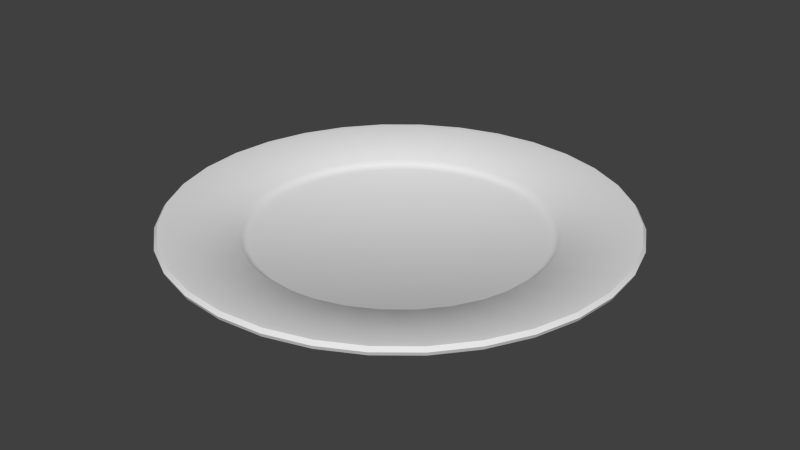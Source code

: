 # Source: plate.blend  (saved by Blender 2.71.0; exported with 4.5.12 LTS)
import bpy
from mathutils import Matrix  # noqa: F401  (used for matrix-valued properties, if any)

bpy.ops.wm.read_factory_settings(use_empty=True)
scene = bpy.context.scene
scene.name = 'Scene'

# ---- collections
col_collection_1 = bpy.data.collections.new('Collection 1'); scene.collection.children.link(col_collection_1)

# ---- materials (node trees are filled in below, after node groups)
mat_pocelain = bpy.data.materials.new('pocelain')
mat_pocelain.alpha_threshold = 0.0
mat_pocelain.use_transparent_shadow = False
mat_pocelain.roughness = 0.5
mat_pocelain.line_color = (0.0, 0.0, 0.0, 1.0)

# ---- material node trees

# ---- world
world_world = bpy.data.worlds.new('World'); scene.world = world_world
world_world.color = (0.05088, 0.05088, 0.05088)
world_world.use_sun_shadow = False
world_world.sun_shadow_jitter_overblur = 0.0
world_world.cycles.sampling_method = 'MANUAL'
world_world.cycles.sample_map_resolution = 256

# ---- meshes
me_cylinder = bpy.data.meshes.new('Cylinder')
me_cylinder.from_pydata([(8.285e-08, 0.2505, 0.01111), (-0.04887, 0.2457, 0.01111), (-0.09585, 0.2314, 0.01111), (-0.1392, 0.2083, 0.01111), (-0.1771, 0.1771, 0.01111), (-0.2083, 0.1392, 0.01111), (-0.2314, 0.09586, 0.01111), (-0.2457, 0.04887, 0.01111), (-0.2505, 4.798e-07, 0.01111), (-0.2457, -0.04887, 0.01111), (-0.2314, -0.09585, 0.01111), (-0.2083, -0.1392, 0.01111), (-0.1771, -0.1771, 0.01111), (-0.1392, -0.2083, 0.01111), (-0.09585, -0.2314, 0.01111), (-0.04887, -0.2457, 0.01111), (1.233e-09, -0.2505, 0.01111), (0.04887, -0.2457, 0.01111), (0.09585, -0.2314, 0.01111), (0.1392, -0.2083, 0.01111), (0.1771, -0.1771, 0.01111), (0.2083, -0.1392, 0.01111), (0.2314, -0.09585, 0.01111), (0.2457, -0.04887, 0.01111), (0.2505, 2.569e-07, 0.01111), (0.2457, 0.04887, 0.01111), (0.2314, 0.09586, 0.01111), (0.2083, 0.1392, 0.01111), (0.1771, 0.1771, 0.01111), (0.1392, 0.2083, 0.01111), (0.09586, 0.2314, 0.01111), (0.04887, 0.2457, 0.01111), (-0.04839, 0.2433, 0.01952), (-0.09492, 0.2292, 0.01952), (-0.1378, 0.2062, 0.01952), (-0.1754, 0.1754, 0.01952), (-0.2062, 0.1378, 0.01952), (-0.2292, 0.09493, 0.01952), (-0.2433, 0.04839, 0.01952), (-0.2481, 4.783e-07, 0.01952), (-0.2433, -0.04839, 0.01952), (-0.2292, -0.09492, 0.01952), (-0.2062, -0.1378, 0.01952), (-0.1754, -0.1754, 0.01952), (-0.1378, -0.2062, 0.01952), (-0.09493, -0.2292, 0.01952), (-0.04839, -0.2433, 0.01952), (2.268e-09, -0.2481, 0.01952), (0.04839, -0.2433, 0.01952), (0.09493, -0.2292, 0.01952), (0.1378, -0.2062, 0.01952), (0.1754, -0.1754, 0.01952), (0.2062, -0.1378, 0.01952), (0.2292, -0.09492, 0.01952), (0.2433, -0.04839, 0.01952), (0.2481, 2.575e-07, 0.01952), (0.2433, 0.04839, 0.01952), (0.2292, 0.09493, 0.01952), (0.2062, 0.1378, 0.01952), (0.1754, 0.1754, 0.01952), (0.1378, 0.2062, 0.01952), (0.09493, 0.2292, 0.01952), (0.04839, 0.2433, 0.01952), (8.309e-08, 0.2481, 0.01952), (6.696e-08, 0.3657, 0.03834), (0.07134, 0.3586, 0.03834), (0.1399, 0.3378, 0.03834), (0.2031, 0.304, 0.03834), (0.2586, 0.2586, 0.03834), (0.304, 0.2031, 0.03834), (0.3378, 0.1399, 0.03834), (0.3586, 0.07134, 0.03834), (0.3657, 2.287e-07, 0.03834), (0.3586, -0.07134, 0.03834), (0.3378, -0.1399, 0.03834), (0.304, -0.2031, 0.03834), (0.2586, -0.2586, 0.03834), (0.2031, -0.304, 0.03834), (0.1399, -0.3378, 0.03834), (0.07134, -0.3586, 0.03834), (-5.219e-08, -0.3657, 0.03834), (-0.07134, -0.3586, 0.03834), (-0.1399, -0.3378, 0.03834), (-0.2031, -0.304, 0.03834), (-0.2586, -0.2586, 0.03834), (-0.304, -0.2031, 0.03834), (-0.3378, -0.1399, 0.03834), (-0.3586, -0.07134, 0.03834), (-0.3657, 5.541e-07, 0.03834), (-0.3586, 0.07134, 0.03834), (-0.3378, 0.1399, 0.03834), (-0.304, 0.2031, 0.03834), (-0.2586, 0.2586, 0.03834), (-0.2031, 0.304, 0.03834), (-0.1399, 0.3378, 0.03834), (-0.07134, 0.3586, 0.03834), (0.07172, 0.3606, 0.0259), (0.1407, 0.3396, 0.0259), (0.2042, 0.3057, 0.0259), (0.2599, 0.2599, 0.0259), (0.3057, 0.2042, 0.0259), (0.3396, 0.1407, 0.0259), (0.3606, 0.07172, 0.0259), (0.3676, 2.283e-07, 0.0259), (0.3606, -0.07172, 0.0259), (0.3396, -0.1407, 0.0259), (0.3057, -0.2042, 0.0259), (0.2599, -0.2599, 0.0259), (0.2042, -0.3057, 0.0259), (0.1407, -0.3396, 0.0259), (0.07172, -0.3606, 0.0259), (-5.294e-08, -0.3676, 0.0259), (-0.07172, -0.3606, 0.0259), (-0.1407, -0.3396, 0.0259), (-0.2042, -0.3057, 0.0259), (-0.2599, -0.2599, 0.0259), (-0.3057, -0.2042, 0.0259), (-0.3396, -0.1407, 0.0259), (-0.3606, -0.07172, 0.0259), (-0.3676, 5.555e-07, 0.0259), (-0.3606, 0.07172, 0.0259), (-0.3396, 0.1407, 0.0259), (-0.3057, 0.2042, 0.0259), (-0.2599, 0.2599, 0.0259), (-0.2042, 0.3057, 0.0259), (-0.1407, 0.3396, 0.0259), (-0.07172, 0.3606, 0.0259), (6.685e-08, 0.3676, 0.0259), (8.285e-08, 0.2505, 0.01111), (-0.04887, 0.2457, 0.01111), (-0.09585, 0.2314, 0.01111), (-0.1392, 0.2083, 0.01111), (-0.1771, 0.1771, 0.01111), (-0.2083, 0.1392, 0.01111), (-0.2314, 0.09586, 0.01111), (-0.2457, 0.04887, 0.01111), (-0.2505, 4.798e-07, 0.01111), (-0.2457, -0.04887, 0.01111), (-0.2314, -0.09585, 0.01111), (-0.2083, -0.1392, 0.01111), (-0.1771, -0.1771, 0.01111), (-0.1392, -0.2083, 0.01111), (-0.09585, -0.2314, 0.01111), (-0.04887, -0.2457, 0.01111), (1.233e-09, -0.2505, 0.01111), (0.04887, -0.2457, 0.01111), (0.09585, -0.2314, 0.01111), (0.1392, -0.2083, 0.01111), (0.1771, -0.1771, 0.01111), (0.2083, -0.1392, 0.01111), (0.2314, -0.09585, 0.01111), (0.2457, -0.04887, 0.01111), (0.2505, 2.569e-07, 0.01111), (0.2457, 0.04887, 0.01111), (0.2314, 0.09586, 0.01111), (0.2083, 0.1392, 0.01111), (0.1771, 0.1771, 0.01111), (0.1392, 0.2083, 0.01111), (0.09586, 0.2314, 0.01111), (0.04887, 0.2457, 0.01111), (-0.04556, 0.229, 0.008898), (-0.08936, 0.2157, 0.008898), (-0.1297, 0.1942, 0.008898), (-0.1651, 0.1651, 0.008898), (-0.1942, 0.1297, 0.008898), (-0.2157, 0.08937, 0.008898), (-0.229, 0.04556, 0.008898), (-0.2335, 4.69e-07, 0.008898), (-0.229, -0.04556, 0.008898), (-0.2157, -0.08936, 0.008898), (-0.1942, -0.1297, 0.008898), (-0.1651, -0.1651, 0.008898), (-0.1297, -0.1942, 0.008898), (-0.08936, -0.2157, 0.008898), (-0.04556, -0.229, 0.008898), (8.186e-09, -0.2335, 0.008898), (0.04556, -0.229, 0.008898), (0.08936, -0.2157, 0.008898), (0.1297, -0.1942, 0.008898), (0.1651, -0.1651, 0.008898), (0.1942, -0.1297, 0.008898), (0.2157, -0.08936, 0.008898), (0.229, -0.04556, 0.008898), (0.2335, 2.612e-07, 0.008898), (0.229, 0.04556, 0.008898), (0.2157, 0.08936, 0.008898), (0.1942, 0.1297, 0.008898), (0.1651, 0.1651, 0.008898), (0.1297, 0.1942, 0.008898), (0.08936, 0.2157, 0.008898), (0.04556, 0.229, 0.008898), (8.428e-08, 0.2335, 0.008898), (8.428e-08, 0.2335, 0.001053), (-0.04555, 0.229, 0.001053), (-0.08936, 0.2157, 0.001053), (-0.1297, 0.1941, 0.001053), (-0.1651, 0.1651, 0.001053), (-0.1941, 0.1297, 0.001053), (-0.2157, 0.08936, 0.001053), (-0.229, 0.04555, 0.001053), (-0.2335, 4.69e-07, 0.001053), (-0.229, -0.04555, 0.001053), (-0.2157, -0.08936, 0.001053), (-0.1941, -0.1297, 0.001053), (-0.1651, -0.1651, 0.001053), (-0.1297, -0.1941, 0.001053), (-0.08936, -0.2157, 0.001053), (-0.04555, -0.229, 0.001053), (8.196e-09, -0.2335, 0.001053), (0.04555, -0.229, 0.001053), (0.08936, -0.2157, 0.001053), (0.1297, -0.1941, 0.001053), (0.1651, -0.1651, 0.001053), (0.1941, -0.1297, 0.001053), (0.2157, -0.08936, 0.001053), (0.229, -0.04555, 0.001053), (0.2335, 2.612e-07, 0.001053), (0.229, 0.04555, 0.001053), (0.2157, 0.08936, 0.001053), (0.1941, 0.1297, 0.001053), (0.1651, 0.1651, 0.001053), (0.1297, 0.1941, 0.001053), (0.08936, 0.2157, 0.001053), (0.04555, 0.229, 0.001053), (8.512e-08, 0.2249, 0.003427), (-0.04388, 0.2206, 0.003427), (-0.08608, 0.2078, 0.003427), (-0.125, 0.187, 0.003427), (-0.1591, 0.1591, 0.003427), (-0.187, 0.125, 0.003427), (-0.2078, 0.08608, 0.003427), (-0.2206, 0.04388, 0.003427), (-0.2249, 4.635e-07, 0.003427), (-0.2206, -0.04388, 0.003427), (-0.2078, -0.08608, 0.003427), (-0.187, -0.125, 0.003427), (-0.1591, -0.1591, 0.003427), (-0.125, -0.187, 0.003427), (-0.08608, -0.2078, 0.003427), (-0.04388, -0.2206, 0.003427), (1.183e-08, -0.2249, 0.003427), (0.04388, -0.2206, 0.003427), (0.08608, -0.2078, 0.003427), (0.125, -0.187, 0.003427), (0.1591, -0.1591, 0.003427), (0.187, -0.125, 0.003427), (0.2078, -0.08608, 0.003427), (0.2206, -0.04388, 0.003427), (0.2249, 2.633e-07, 0.003427), (0.2206, 0.04388, 0.003427), (0.2078, 0.08608, 0.003427), (0.187, 0.125, 0.003427), (0.1591, 0.1591, 0.003427), (0.125, 0.187, 0.003427), (0.08608, 0.2078, 0.003427), (0.04388, 0.2206, 0.003427), (0.3468, 0.06899, 0.0384), (0.1353, -0.3267, 0.0384), (-0.3104, 5.185e-07, 0.0185), (-0.294, -0.1965, 0.0384), (-0.06055, 0.3044, 0.0185), (-2.645e-08, -0.3104, 0.0185), (7.468e-08, 0.3104, 0.0185), (0.06055, 0.3044, 0.0185), (-0.25, 0.25, 0.0384), (-0.3044, -0.06055, 0.0185), (0.3104, 2.423e-07, 0.0185), (-0.25, -0.25, 0.0384), (-0.1724, 0.2581, 0.0185), (-0.1188, 0.2867, 0.0185), (0.1188, -0.2867, 0.0185), (0.294, 0.1965, 0.0384), (0.25, 0.25, 0.0384), (-0.294, 0.1965, 0.0384), (0.25, -0.25, 0.0384), (0.294, -0.1965, 0.0384), (-0.2581, -0.1724, 0.0185), (0.2867, 0.1188, 0.0185), (0.3044, 0.06055, 0.0185), (-0.07236, 0.2385, 0.01111), (-0.1175, 0.2198, 0.01111), (-0.1581, 0.1927, 0.01111), (-0.1927, 0.1581, 0.01111), (-0.2385, 0.07236, 0.01111), (-0.2481, 0.02443, 0.01111), (-0.2481, -0.02443, 0.01111), (-0.2198, -0.1175, 0.01111), (-0.1927, -0.1581, 0.01111), (-0.1581, -0.1927, 0.01111), (-0.07236, -0.2385, 0.01111), (-0.02443, -0.2481, 0.01111), (0.02443, -0.2481, 0.01111), (0.1175, -0.2198, 0.01111), (0.1581, -0.1927, 0.01111), (0.1927, -0.1581, 0.01111), (0.2385, -0.07236, 0.01111), (0.2481, -0.02443, 0.01111), (0.2481, 0.02443, 0.01111), (0.2198, 0.1175, 0.01111), (0.1927, 0.1581, 0.01111), (0.1581, 0.1927, 0.01111), (0.07236, 0.2385, 0.01111), (0.02443, 0.2481, 0.01111), (0.1175, 0.2198, 0.01111), (0.2385, 0.07236, 0.01111), (0.2198, -0.1175, 0.01111), (0.07236, -0.2385, 0.01111), (-0.1175, -0.2198, 0.01111), (-0.2385, -0.07236, 0.01111), (-0.2198, 0.1175, 0.01111), (-0.02443, 0.2481, 0.01111), (0.02443, 0.2481, 0.01111), (0.07236, 0.2385, 0.01111), (0.1581, 0.1927, 0.01111), (0.1927, 0.1581, 0.01111), (0.2198, 0.1175, 0.01111), (0.2481, 0.02443, 0.01111), (0.2481, -0.02443, 0.01111), (0.2385, -0.07236, 0.01111), (0.1927, -0.1581, 0.01111), (0.1581, -0.1927, 0.01111), (0.1175, -0.2198, 0.01111), (0.02443, -0.2481, 0.01111), (-0.02443, -0.2481, 0.01111), (-0.07236, -0.2385, 0.01111), (-0.1581, -0.1927, 0.01111), (-0.1927, -0.1581, 0.01111), (-0.07166, 0.2362, 0.01952), (-0.1164, 0.2177, 0.01952), (-0.1566, 0.1908, 0.01952), (-0.1908, 0.1566, 0.01952), (-0.2362, 0.07166, 0.01952), (-0.2457, 0.0242, 0.01952), (-0.2457, -0.0242, 0.01952), (-0.2177, -0.1164, 0.01952), (-0.1908, -0.1566, 0.01952), (-0.1566, -0.1908, 0.01952), (-0.07166, -0.2362, 0.01952), (-0.0242, -0.2457, 0.01952), (0.0242, -0.2457, 0.01952), (0.1164, -0.2177, 0.01952), (0.1566, -0.1908, 0.01952), (0.1908, -0.1566, 0.01952), (0.2362, -0.07166, 0.01952), (0.2457, -0.0242, 0.01952), (0.2457, 0.0242, 0.01952), (0.2177, 0.1164, 0.01952), (0.1908, 0.1566, 0.01952), (0.1566, 0.1908, 0.01952), (0.07166, 0.2362, 0.01952), (0.1188, 0.2867, 0.0185), (0.3044, -0.06055, 0.0185), (-0.1965, 0.294, 0.0384), (0.3267, 0.1353, 0.0384), (0.1965, -0.294, 0.0384), (-0.1965, -0.294, 0.0384), (0.06055, -0.3044, 0.0185), (-0.3267, 0.1353, 0.0384), (-0.2867, -0.1188, 0.0185), (-0.02443, 0.2481, 0.01111), (-0.2198, 0.1175, 0.01111), (-0.2385, -0.07236, 0.01111), (-0.1175, -0.2198, 0.01111), (0.07236, -0.2385, 0.01111), (0.2198, -0.1175, 0.01111), (0.2385, 0.07236, 0.01111), (0.1175, 0.2198, 0.01111), (-0.2198, -0.1175, 0.01111), (-0.2481, -0.02443, 0.01111), (-0.2481, 0.02443, 0.01111), (-0.2385, 0.07236, 0.01111), (-0.1927, 0.1581, 0.01111), (-0.1581, 0.1927, 0.01111), (-0.1175, 0.2198, 0.01111), (-0.07236, 0.2385, 0.01111), (-0.0242, 0.2457, 0.01952), (-0.2177, 0.1164, 0.01952), (-0.2362, -0.07166, 0.01952), (-0.1164, -0.2177, 0.01952), (0.07166, -0.2362, 0.01952), (0.2177, -0.1164, 0.01952), (0.2362, 0.07166, 0.01952), (0.1164, 0.2177, 0.01952), (0.0242, 0.2457, 0.01952), (0.03567, 0.3621, 0.03834), (0.1056, 0.3482, 0.03834), (0.1715, 0.3209, 0.03834), (0.2309, 0.2813, 0.03834), (0.2813, 0.2309, 0.03834), (0.3209, 0.1715, 0.03834), (0.3482, 0.1056, 0.03834), (0.3621, 0.03567, 0.03834), (0.3621, -0.03567, 0.03834), (0.3482, -0.1056, 0.03834), (0.3209, -0.1715, 0.03834), (0.2813, -0.2309, 0.03834), (0.2309, -0.2813, 0.03834), (0.1715, -0.3209, 0.03834), (0.1056, -0.3482, 0.03834), (0.03567, -0.3621, 0.03834), (-0.03567, -0.3621, 0.03834), (-0.1056, -0.3482, 0.03834), (-0.1715, -0.3209, 0.03834), (-0.2309, -0.2813, 0.03834), (-0.2813, -0.2309, 0.03834), (-0.3209, -0.1715, 0.03834), (-0.3482, -0.1056, 0.03834), (-0.3621, -0.03567, 0.03834), (-0.3621, 0.03567, 0.03834), (-0.3482, 0.1056, 0.03834), (-0.3209, 0.1715, 0.03834), (-0.2813, 0.2309, 0.03834), (-0.2309, 0.2813, 0.03834), (-0.1715, 0.3209, 0.03834), (-0.03567, 0.3621, 0.03834), (-0.1056, 0.3482, 0.03834), (0.07224, 0.3632, 0.03212), (0.1417, 0.3421, 0.03212), (0.2057, 0.3079, 0.03212), (0.2618, 0.2618, 0.03212), (0.3079, 0.2057, 0.03212), (0.3421, 0.1417, 0.03212), (0.3632, 0.07224, 0.03212), (0.3703, 2.276e-07, 0.03212), (0.3632, -0.07223, 0.03212), (0.3421, -0.1417, 0.03212), (0.3079, -0.2057, 0.03212), (0.2618, -0.2618, 0.03212), (0.2057, -0.3079, 0.03212), (0.1417, -0.3421, 0.03212), (0.07224, -0.3632, 0.03212), (-5.413e-08, -0.3703, 0.03212), (-0.07224, -0.3632, 0.03212), (-0.1417, -0.3421, 0.03212), (-0.2057, -0.3079, 0.03212), (-0.2618, -0.2618, 0.03212), (-0.3079, -0.2057, 0.03212), (-0.3421, -0.1417, 0.03212), (-0.3632, -0.07223, 0.03212), (-0.3703, 5.572e-07, 0.03212), (-0.3632, 0.07224, 0.03212), (-0.3421, 0.1417, 0.03212), (-0.3079, 0.2057, 0.03212), (-0.2618, 0.2618, 0.03212), (-0.2057, 0.3079, 0.03212), (-0.1417, 0.3421, 0.03212), (-0.07223, 0.3632, 0.03212), (6.651e-08, 0.3703, 0.03212), (0.03586, 0.3641, 0.0259), (0.1062, 0.3501, 0.0259), (0.1725, 0.3226, 0.0259), (0.2321, 0.2828, 0.0259), (0.2828, 0.2321, 0.0259), (0.3226, 0.1725, 0.0259), (0.3501, 0.1062, 0.0259), (0.3641, 0.03586, 0.0259), (0.3641, -0.03586, 0.0259), (0.3501, -0.1062, 0.0259), (0.3226, -0.1725, 0.0259), (0.2828, -0.2321, 0.0259), (0.2321, -0.2828, 0.0259), (0.1725, -0.3226, 0.0259), (0.1062, -0.3501, 0.0259), (0.03586, -0.3641, 0.0259), (-0.03586, -0.3641, 0.0259), (-0.1062, -0.3501, 0.0259), (-0.1725, -0.3226, 0.0259), (-0.2321, -0.2828, 0.0259), (-0.2828, -0.2321, 0.0259), (-0.3226, -0.1725, 0.0259), (-0.3501, -0.1062, 0.0259), (-0.3641, -0.03586, 0.0259), (-0.3641, 0.03586, 0.0259), (-0.3501, 0.1062, 0.0259), (-0.3226, 0.1725, 0.0259), (-0.2828, 0.2321, 0.0259), (-0.2321, 0.2828, 0.0259), (-0.1725, 0.3226, 0.0259), (-0.03586, 0.3641, 0.0259), (-0.1062, 0.3501, 0.0259), (-0.06055, -0.3044, 0.0185), (-0.3267, -0.1353, 0.0384), (0.2867, -0.1188, 0.0185), (-0.3044, 0.06055, 0.0185), (0.06899, -0.3468, 0.0384), (0.1724, 0.2581, 0.0185), (-0.1353, 0.3267, 0.0384), (0.3536, 2.317e-07, 0.0384), (-0.1188, -0.2867, 0.0185), (-0.3468, -0.06899, 0.0384), (6.879e-08, 0.3536, 0.0384), (0.06899, 0.3468, 0.0384), (0.2581, -0.1724, 0.0185), (-0.2867, 0.1188, 0.0185), (-4.644e-08, -0.3536, 0.0384), (-0.06899, 0.3468, 0.0384), (0.2195, 0.2195, 0.0185), (0.3468, -0.06899, 0.0384), (-0.1724, -0.2581, 0.0185), (-0.3536, 5.464e-07, 0.0384), (0.1353, 0.3267, 0.0384), (0.2195, -0.2195, 0.0185), (-0.2581, 0.1724, 0.0185), (-0.06899, -0.3468, 0.0384), (0.2581, 0.1724, 0.0185), (-0.2195, -0.2195, 0.0185), (0.3267, -0.1353, 0.0384), (-0.3468, 0.06899, 0.0384), (0.1724, -0.2581, 0.0185), (0.1965, 0.294, 0.0384), (-0.2195, 0.2195, 0.0185), (-0.1353, -0.3267, 0.0384), (-0.2083, 0.1392, 0.01111), (-0.2314, 0.09586, 0.01111), (-0.2457, 0.04887, 0.01111), (0.1771, -0.1771, 0.01111), (0.2083, -0.1392, 0.01111), (-0.1392, 0.2083, 0.01111), (-0.1771, 0.1771, 0.01111), (0.09585, -0.2314, 0.01111), (0.1392, -0.2083, 0.01111), (0.09586, 0.2314, 0.01111), (0.04887, 0.2457, 0.01111), (-0.04887, 0.2457, 0.01111), (-0.09585, 0.2314, 0.01111), (-0.04887, -0.2457, 0.01111), (1.233e-09, -0.2505, 0.01111), (0.2457, 0.04887, 0.01111), (0.2314, 0.09586, 0.01111), (0.2083, 0.1392, 0.01111), (0.1771, 0.1771, 0.01111), (-0.1771, -0.1771, 0.01111), (-0.1392, -0.2083, 0.01111), (0.04887, -0.2457, 0.01111), (0.2505, 2.569e-07, 0.01111), (-0.2314, -0.09585, 0.01111), (-0.2083, -0.1392, 0.01111), (-0.2457, -0.04887, 0.01111), (0.2314, -0.09585, 0.01111), (0.2457, -0.04887, 0.01111), (-0.2505, 4.798e-07, 0.01111), (8.285e-08, 0.2505, 0.01111), (0.1392, 0.2083, 0.01111), (-0.09585, -0.2314, 0.01111), (0.1095, 0.2049, 0.001053), (0.2224, 0.06746, 0.001053), (0.2049, -0.1095, 0.001053), (0.06745, -0.2224, 0.001053), (-0.1095, -0.2049, 0.001053), (-0.2224, -0.06745, 0.001053), (-0.2049, 0.1095, 0.001053), (-0.02278, 0.2313, 0.001053), (0.02278, 0.2313, 0.001053), (0.06745, 0.2224, 0.001053), (0.1474, 0.1796, 0.001053), (0.1796, 0.1474, 0.001053), (0.2049, 0.1095, 0.001053), (0.2313, 0.02278, 0.001053), (0.2313, -0.02278, 0.001053), (0.2224, -0.06745, 0.001053), (0.1796, -0.1474, 0.001053), (0.1474, -0.1796, 0.001053), (0.1095, -0.2049, 0.001053), (0.02278, -0.2313, 0.001053), (-0.02278, -0.2313, 0.001053), (-0.06745, -0.2224, 0.001053), (-0.1474, -0.1796, 0.001053), (-0.1796, -0.1474, 0.001053), (-0.06746, 0.2224, 0.008898), (-0.1096, 0.205, 0.008898), (-0.1474, 0.1796, 0.008898), (-0.1796, 0.1474, 0.008898), (-0.2224, 0.06746, 0.008898), (-0.2313, 0.02278, 0.008898), (-0.2313, -0.02278, 0.008898), (-0.205, -0.1096, 0.008898), (-0.1796, -0.1474, 0.008898), (-0.1474, -0.1796, 0.008898), (-0.06746, -0.2224, 0.008898), (-0.02278, -0.2313, 0.008898), (0.02278, -0.2313, 0.008898), (0.1096, -0.205, 0.008898), (0.1474, -0.1796, 0.008898), (0.1796, -0.1474, 0.008898), (0.2224, -0.06746, 0.008898), (0.2313, -0.02278, 0.008898), (0.2313, 0.02278, 0.008898), (0.205, 0.1096, 0.008898), (0.1796, 0.1474, 0.008898), (0.1474, 0.1796, 0.008898), (0.06746, 0.2224, 0.008898), (-0.2049, -0.1095, 0.001053), (-0.2313, -0.02278, 0.001053), (-0.2313, 0.02278, 0.001053), (-0.2224, 0.06746, 0.001053), (-0.1796, 0.1474, 0.001053), (-0.1474, 0.1796, 0.001053), (-0.1095, 0.2049, 0.001053), (-0.06745, 0.2224, 0.001053), (-0.02278, 0.2313, 0.008898), (-0.205, 0.1096, 0.008898), (-0.2224, -0.06746, 0.008898), (-0.1096, -0.205, 0.008898), (0.06746, -0.2224, 0.008898), (0.205, -0.1096, 0.008898), (0.2224, 0.06746, 0.008898), (0.1096, 0.205, 0.008898), (0.02278, 0.2313, 0.008898), (-0.04721, 0.2373, 0.006081), (-0.09261, 0.2236, 0.006081), (-0.04735, -0.238, 0.01421), (-0.09287, -0.2242, 0.01421), (0.2236, 0.09261, 0.006081), (0.2012, 0.1344, 0.006081), (-0.2018, 0.1348, 0.01421), (-0.1716, 0.1716, 0.01421), (-0.2236, -0.09261, 0.006081), (-0.2012, -0.1344, 0.006081), (0.09287, 0.2242, 0.01421), (0.1348, 0.2018, 0.01421), (-0.2373, -0.04721, 0.006081), (0.238, 0.04735, 0.01421), (0.2427, 2.589e-07, 0.01421), (-0.04721, -0.2373, 0.006081), (4.714e-09, -0.242, 0.006081), (-0.04734, 0.238, 0.01421), (8.35e-08, 0.2427, 0.01421), (4.42e-09, -0.2427, 0.01421), (0.242, 2.59e-07, 0.006081), (0.2373, 0.04721, 0.006081), (-0.238, 0.04735, 0.01421), (-0.2242, 0.09287, 0.01421), (-0.242, 4.744e-07, 0.006081), (0.04735, 0.238, 0.01421), (0.2018, 0.1348, 0.01421), (0.2242, 0.09287, 0.01421), (-0.2012, 0.1344, 0.006081), (-0.2236, 0.09261, 0.006081), (-0.09261, -0.2236, 0.006081), (0.04735, -0.238, 0.01421), (0.2373, -0.04721, 0.006081), (-0.2427, 4.749e-07, 0.01421), (-0.2373, 0.04721, 0.006081), (8.356e-08, 0.242, 0.006081), (0.1716, 0.1716, 0.01421), (-0.1711, -0.1711, 0.006081), (-0.1344, -0.2012, 0.006081), (-0.2242, -0.09287, 0.01421), (-0.238, -0.04734, 0.01421), (0.1344, 0.2012, 0.006081), (0.09261, 0.2236, 0.006081), (0.1348, -0.2018, 0.01421), (0.09287, -0.2242, 0.01421), (0.2236, -0.09261, 0.006081), (0.04721, 0.2373, 0.006081), (-0.1348, -0.2018, 0.01421), (0.1716, -0.1716, 0.01421), (0.1711, -0.1711, 0.006081), (0.2012, -0.1344, 0.006081), (-0.2018, -0.1348, 0.01421), (-0.1711, 0.1711, 0.006081), (-0.09287, 0.2242, 0.01421), (0.2018, -0.1348, 0.01421), (0.1344, -0.2012, 0.006081), (-0.1344, 0.2012, 0.006081), (-0.1716, -0.1716, 0.01421), (0.1711, 0.1711, 0.006081), (-0.1348, 0.2018, 0.01421), (0.2242, -0.09287, 0.01421), (0.04721, -0.2373, 0.006081), (0.09261, -0.2236, 0.006081), (0.238, -0.04734, 0.01421), (-0.2216, 0.27, 0.02376), (0.1647, -0.3081, 0.02376), (-0.27, -0.2216, 0.02376), (0.3081, 0.1647, 0.02376), (-0.27, 0.2216, 0.02376), (0.2216, -0.27, 0.02376), (-0.2216, -0.27, 0.02376), (0.27, 0.2216, 0.02376), (-0.3081, 0.1647, 0.02376), (0.27, -0.2216, 0.02376), (-0.1647, -0.3081, 0.02376), (0.2216, 0.27, 0.02376), (-0.3343, 0.1014, 0.02376), (0.3081, -0.1647, 0.02376), (-0.3081, -0.1647, 0.02376), (0.1014, -0.3343, 0.02376), (-0.3343, -0.1014, 0.02376), (-0.03424, 0.3476, 0.02376), (0.3476, -0.03424, 0.02376), (0.1014, 0.3343, 0.02376), (-0.03424, -0.3476, 0.02376), (-0.3476, 0.03424, 0.02376), (-0.1014, -0.3343, 0.02376), (0.3343, 0.1014, 0.02376), (-0.1647, 0.3081, 0.02376), (0.3476, 0.03424, 0.02376), (0.03424, 0.3476, 0.02376), (0.03424, -0.3476, 0.02376), (-0.3476, -0.03424, 0.02376), (-0.1014, 0.3343, 0.02376), (0.3343, -0.1014, 0.02376), (0.1647, 0.3081, 0.02376), (0.1055, 0.1974, 0.003427), (0.2142, 0.06498, 0.003427), (0.1974, -0.1055, 0.003427), (0.06498, -0.2142, 0.003427), (-0.1055, -0.1974, 0.003427), (-0.2142, -0.06498, 0.003427), (-0.1974, 0.1055, 0.003427), (-0.02194, 0.2228, 0.003427), (0.02194, 0.2228, 0.003427), (0.06498, 0.2142, 0.003427), (0.142, 0.173, 0.003427), (0.173, 0.142, 0.003427), (0.1974, 0.1055, 0.003427), (0.2228, 0.02194, 0.003427), (0.2228, -0.02194, 0.003427), (0.2142, -0.06498, 0.003427), (0.173, -0.142, 0.003427), (0.142, -0.173, 0.003427), (0.1055, -0.1974, 0.003427), (0.02194, -0.2228, 0.003427), (-0.02194, -0.2228, 0.003427), (-0.06498, -0.2142, 0.003427), (-0.142, -0.173, 0.003427), (-0.173, -0.142, 0.003427), (-0.1974, -0.1055, 0.003427), (-0.2228, -0.02194, 0.003427), (-0.2228, 0.02194, 0.003427), (-0.2142, 0.06498, 0.003427), (-0.173, 0.142, 0.003427), (-0.142, 0.173, 0.003427), (-0.1055, 0.1974, 0.003427), (-0.06498, 0.2142, 0.003427), (-0.2118, -0.08772, 0.00224), (-0.1906, -0.1273, 0.00224), (0.04472, -0.2248, 0.00224), (0.08772, -0.2118, 0.00224), (0.2248, -0.04472, 0.00224), (0.2292, 2.622e-07, 0.00224), (-0.1621, -0.1621, 0.00224), (0.2248, 0.04472, 0.00224), (0.2118, 0.08772, 0.00224), (0.1906, 0.1273, 0.00224), (-0.04472, 0.2248, 0.00224), (-0.08772, 0.2118, 0.00224), (-0.08772, -0.2118, 0.00224), (-0.04472, -0.2248, 0.00224), (0.1621, 0.1621, 0.00224), (0.1273, 0.1906, 0.00224), (-0.1273, 0.1906, 0.00224), (-0.1621, 0.1621, 0.00224), (1.001e-08, -0.2292, 0.00224), (0.04472, 0.2248, 0.00224), (8.47e-08, 0.2292, 0.00224), (-0.2118, 0.08772, 0.00224), (-0.2248, 0.04472, 0.00224), (0.1273, -0.1906, 0.00224), (0.1621, -0.1621, 0.00224), (-0.1906, 0.1273, 0.00224), (-0.2292, 4.663e-07, 0.00224), (-0.2248, -0.04472, 0.00224), (-0.1273, -0.1906, 0.00224), (0.2118, -0.08772, 0.00224), (0.1906, -0.1273, 0.00224), (0.08772, 0.2118, 0.00224), (0.1456, 0.2724, 0.0185), (0.2956, -0.08966, 0.0185), (-0.08966, 0.2956, 0.0185), (0.3368, 0.1022, 0.0384), (-0.2232, 0.272, 0.0384), (-0.3074, -0.03027, 0.0185), (-0.272, -0.2232, 0.0384), (0.03027, -0.3074, 0.0185), (0.03027, 0.3074, 0.0185), (0.2233, -0.272, 0.0384), (0.3074, 0.03027, 0.0185), (-0.1456, 0.2724, 0.0185), (0.272, 0.2233, 0.0384), (0.272, -0.2232, 0.0384), (0.2956, 0.08966, 0.0185), (-0.2481, -0.02443, 0.01111), (0.2481, -0.02443, 0.01111), (-0.1175, -0.2198, 0.01111), (-0.1927, -0.1581, 0.01111), (0.2198, 0.1175, 0.01111), (0.2198, -0.1175, 0.01111), (-0.07236, -0.2385, 0.01111), (0.1581, 0.1927, 0.01111), (0.1175, 0.2198, 0.01111), (0.02443, -0.2481, 0.01111), (-0.1175, 0.2198, 0.01111), (0.02443, 0.2481, 0.01111), (0.1581, -0.1927, 0.01111), (-0.1927, 0.1581, 0.01111), (-0.02443, 0.2481, 0.01111), (-0.1659, 0.3104, 0.0384), (0.1022, -0.3368, 0.0384), (-0.2481, 0.02443, 0.01111), (-0.08966, -0.2956, 0.0185), (0.03612, 0.3667, 0.03212), (0.107, 0.3526, 0.03212), (0.1737, 0.325, 0.03212), (0.2338, 0.2848, 0.03212), (0.2848, 0.2338, 0.03212), (0.325, 0.1737, 0.03212), (0.3526, 0.107, 0.03212), (0.3667, 0.03612, 0.03212), (0.3667, -0.03612, 0.03212), (0.3526, -0.107, 0.03212), (0.325, -0.1737, 0.03212), (0.2848, -0.2338, 0.03212), (0.2338, -0.2848, 0.03212), (0.1737, -0.325, 0.03212), (0.107, -0.3526, 0.03212), (0.03612, -0.3667, 0.03212), (-0.03612, -0.3667, 0.03212), (-0.107, -0.3526, 0.03212), (-0.1737, -0.325, 0.03212), (-0.2338, -0.2848, 0.03212), (-0.2848, -0.2338, 0.03212), (-0.325, -0.1737, 0.03212), (-0.3526, -0.107, 0.03212), (-0.3667, -0.03612, 0.03212), (-0.3667, 0.03612, 0.03212), (-0.3526, 0.107, 0.03212), (-0.325, 0.1737, 0.03212), (-0.2848, 0.2338, 0.03212), (-0.2338, 0.2848, 0.03212), (-0.1737, 0.325, 0.03212), (-0.03612, 0.3667, 0.03212), (-0.107, 0.3526, 0.03212), (-0.3368, -0.1022, 0.0384), (-0.3074, 0.03028, 0.0185), (-0.3104, -0.1659, 0.0384), (-0.03027, -0.3074, 0.0185), (0.08966, 0.2956, 0.0185), (0.1659, -0.3104, 0.0384), (0.3074, -0.03027, 0.0185), (-0.03027, 0.3074, 0.0185), (0.3104, 0.1659, 0.0384), (-0.272, 0.2233, 0.0384), (-0.2956, -0.08966, 0.0185), (-0.2233, -0.272, 0.0384), (0.08966, -0.2956, 0.0185), (-0.3104, 0.1659, 0.0384), (-0.2724, -0.1456, 0.0185), (0.2385, -0.07236, 0.01111), (-0.2385, -0.07236, 0.01111), (-0.2198, -0.1175, 0.01111), (0.2481, 0.02443, 0.01111), (0.07236, -0.2385, 0.01111), (-0.1581, -0.1927, 0.01111), (0.1927, 0.1581, 0.01111), (0.2385, 0.07236, 0.01111), (-0.02443, -0.2481, 0.01111), (-0.07236, 0.2385, 0.01111), (0.07236, 0.2385, 0.01111), (0.1175, -0.2198, 0.01111), (-0.1581, 0.1927, 0.01111), (0.1927, -0.1581, 0.01111), (-0.2385, 0.07236, 0.01111), (0.3502, 0.03449, 0.0384), (-0.2198, 0.1175, 0.01111), (0.03449, 0.3502, 0.0384), (0.2724, -0.1456, 0.0185), (-0.2956, 0.08966, 0.0185), (0.03449, -0.3502, 0.0384), (-0.03449, 0.3502, 0.0384), (0.1959, 0.2388, 0.0185), (0.3502, -0.03449, 0.0384), (-0.1456, -0.2724, 0.0185), (-0.3502, -0.03449, 0.0384), (0.1022, 0.3368, 0.0384), (0.2388, -0.1959, 0.0185), (-0.2724, 0.1456, 0.0185), (-0.03449, -0.3502, 0.0384), (-0.1022, 0.3368, 0.0384), (0.2388, 0.1959, 0.0185), (-0.1959, -0.2388, 0.0185), (0.3368, -0.1022, 0.0384), (-0.3502, 0.03449, 0.0384), (0.1959, -0.2388, 0.0185), (0.1659, 0.3104, 0.0384), (-0.2388, 0.1959, 0.0185), (-0.1022, -0.3368, 0.0384), (0.2724, 0.1456, 0.0185), (-0.2388, -0.1959, 0.0185), (0.3104, -0.1659, 0.0384), (-0.3368, 0.1022, 0.0384), (0.2233, 0.272, 0.0384), (0.1456, -0.2724, 0.0185), (-0.1959, 0.2388, 0.0185), (-0.1659, -0.3104, 0.0384), (-0.06991, 0.2305, 0.006081), (-0.07011, -0.2311, 0.01421), (0.2124, 0.1135, 0.006081), (-0.1867, 0.1532, 0.01421), (-0.2124, -0.1135, 0.006081), (0.1138, 0.213, 0.01421), (-0.2305, -0.06991, 0.006081), (0.2404, 0.02367, 0.01421), (-0.0236, -0.2397, 0.006081), (-0.02367, 0.2404, 0.01421), (-0.02367, -0.2404, 0.01421), (0.2397, 0.02361, 0.006081), (-0.2311, 0.07011, 0.01421), (-0.2397, -0.0236, 0.006081), (0.02367, 0.2404, 0.01421), (0.213, 0.1138, 0.01421), (-0.2124, 0.1135, 0.006081), (-0.06991, -0.2305, 0.006081), (-0.213, 0.1138, 0.01421), (0.02367, -0.2404, 0.01421), (0.2397, -0.0236, 0.006081), (-0.2404, 0.02367, 0.01421), (-0.2397, 0.02361, 0.006081), (-0.0236, 0.2397, 0.006081), (0.1867, 0.1532, 0.01421), (-0.1528, -0.1862, 0.006081), (-0.2311, -0.07011, 0.01421), (0.1135, 0.2124, 0.006081), (0.1138, -0.213, 0.01421), (0.2305, -0.06991, 0.006081), (-0.2305, 0.06991, 0.006081), (-0.2404, -0.02367, 0.01421), (0.02361, 0.2397, 0.006081), (0.1532, 0.1867, 0.01421), (-0.1862, -0.1528, 0.006081), (-0.1138, -0.213, 0.01421), (0.2305, 0.06991, 0.006081), (0.1532, -0.1867, 0.01421), (0.1862, -0.1528, 0.006081), (-0.213, -0.1138, 0.01421), (-0.1862, 0.1528, 0.006081), (0.06991, 0.2305, 0.006081), (0.07011, 0.2311, 0.01421), (-0.07011, 0.2311, 0.01421), (0.07011, -0.2311, 0.01421), (0.2124, -0.1135, 0.006081), (0.1867, -0.1532, 0.01421), (0.1528, -0.1862, 0.006081), (-0.1528, 0.1862, 0.006081), (-0.1867, -0.1532, 0.01421), (0.1528, 0.1862, 0.006081), (-0.1138, 0.213, 0.01421), (0.213, -0.1138, 0.01421), (0.06991, -0.2305, 0.006081), (0.2311, -0.07011, 0.01421), (0.1135, -0.2124, 0.006081), (-0.1135, 0.2124, 0.006081), (-0.1532, -0.1867, 0.01421), (0.1862, 0.1528, 0.006081), (-0.1532, 0.1867, 0.01421), (0.2311, 0.07011, 0.01421), (-0.1135, -0.2124, 0.006081), (0.2404, -0.02367, 0.01421), (0.0236, -0.2397, 0.006081), (0.3243, 0.1343, 0.02376), (-0.2919, -0.195, 0.02376), (0.1343, -0.3243, 0.02376), (-0.195, 0.2919, 0.02376), (6.912e-08, 0.351, 0.02376), (-0.06848, 0.3443, 0.02376), (-0.2482, 0.2482, 0.02376), (0.195, -0.2919, 0.02376), (-0.2482, -0.2482, 0.02376), (0.2919, 0.195, 0.02376), (-0.2919, 0.195, 0.02376), (0.2482, -0.2482, 0.02376), (-0.195, -0.2919, 0.02376), (0.2482, 0.2482, 0.02376), (-0.3243, 0.1343, 0.02376), (0.2919, -0.195, 0.02376), (-0.1343, -0.3243, 0.02376), (0.195, 0.2919, 0.02376), (-0.3443, 0.06848, 0.02376), (0.3243, -0.1343, 0.02376), (-0.06848, -0.3443, 0.02376), (-0.3243, -0.1343, 0.02376), (0.06848, -0.3443, 0.02376), (0.3443, -0.06848, 0.02376), (0.1343, 0.3243, 0.02376), (0.3443, 0.06848, 0.02376), (-0.1343, 0.3243, 0.02376), (0.351, 2.323e-07, 0.02376), (-0.3443, -0.06848, 0.02376), (0.06848, 0.3443, 0.02376), (-4.525e-08, -0.351, 0.02376), (-0.351, 5.448e-07, 0.02376), (-0.2012, -0.1075, 0.00224), (0.06622, -0.2183, 0.00224), (0.227, -0.02236, 0.00224), (-0.1763, -0.1447, 0.00224), (0.2183, 0.06622, 0.00224), (0.2012, 0.1075, 0.00224), (-0.06622, 0.2183, 0.00224), (-0.06622, -0.2183, 0.00224), (0.1447, 0.1763, 0.00224), (-0.1447, 0.1763, 0.00224), (0.02236, -0.227, 0.00224), (0.02236, 0.227, 0.00224), (-0.2183, 0.06622, 0.00224), (0.1447, -0.1763, 0.00224), (-0.2012, 0.1075, 0.00224), (-0.227, -0.02236, 0.00224), (-0.1075, -0.2012, 0.00224), (0.2183, -0.06622, 0.00224), (0.2012, -0.1075, 0.00224), (0.227, 0.02236, 0.00224), (-0.1447, -0.1763, 0.00224), (0.1075, 0.2012, 0.00224), (0.1763, 0.1447, 0.00224), (-0.1075, 0.2012, 0.00224), (-0.02236, -0.227, 0.00224), (0.06622, 0.2183, 0.00224), (-0.1763, 0.1447, 0.00224), (0.1075, -0.2012, 0.00224), (-0.02236, 0.227, 0.00224), (-0.227, 0.02236, 0.00224), (0.1763, -0.1447, 0.00224), (-0.2183, -0.06622, 0.00224)], [], [(768, 366, 30, 350), (769, 295, 23, 351), (770, 279, 2, 269), (771, 381, 56, 256), (772, 329, 34, 352), (773, 285, 9, 265), (774, 335, 42, 259), (775, 291, 17, 356), (776, 302, 0, 262), (777, 341, 50, 354), (778, 297, 25, 278), (779, 280, 3, 268), (780, 347, 58, 271), (781, 342, 51, 274), (782, 365, 26, 277), (783, 368, 137, 537), (784, 317, 152, 534), (785, 307, 142, 543), (786, 326, 140, 531), (787, 315, 155, 529), (788, 305, 150, 538), (789, 324, 143, 525), (790, 313, 157, 542), (791, 303, 158, 521), (792, 322, 145, 533), (793, 373, 131, 517), (794, 311, 128, 541), (795, 320, 148, 515), (796, 371, 133, 512), (797, 310, 129, 523), (798, 328, 33, 486), (799, 379, 48, 484), (800, 369, 136, 540), (801, 289, 15, 480), (802, 384, 65, 416), (803, 385, 66, 417), (804, 386, 67, 418), (805, 387, 68, 419), (806, 388, 69, 420), (807, 389, 70, 421), (808, 390, 71, 422), (809, 391, 72, 423), (810, 392, 73, 424), (811, 393, 74, 425), (812, 394, 75, 426), (813, 395, 76, 427), (814, 396, 77, 428), (815, 397, 78, 429), (816, 398, 79, 430), (817, 399, 80, 431), (818, 400, 81, 432), (819, 401, 82, 433), (820, 402, 83, 434), (821, 403, 84, 435), (822, 404, 85, 436), (823, 405, 86, 437), (824, 406, 87, 438), (825, 407, 88, 439), (826, 408, 89, 440), (827, 409, 90, 441), (828, 410, 91, 442), (829, 411, 92, 443), (830, 412, 93, 444), (831, 413, 94, 445), (832, 414, 64, 447), (833, 415, 95, 446), (834, 377, 40, 489), (835, 284, 8, 258), (836, 334, 41, 481), (837, 290, 16, 261), (838, 301, 31, 263), (839, 340, 49, 257), (840, 296, 24, 266), (841, 359, 1, 260), (842, 346, 57, 353), (843, 330, 35, 264), (844, 361, 10, 358), (845, 336, 43, 267), (846, 363, 18, 270), (847, 376, 36, 273), (848, 286, 11, 276), (849, 318, 151, 539), (850, 308, 138, 535), (851, 367, 139, 536), (852, 316, 153, 527), (853, 306, 146, 519), (854, 325, 141, 532), (855, 314, 156, 530), (856, 304, 154, 528), (857, 323, 144, 526), (858, 374, 130, 524), (859, 312, 159, 522), (860, 321, 147, 520), (861, 372, 132, 518), (862, 319, 149, 516), (863, 370, 135, 514), (864, 345, 55, 487), (865, 309, 134, 513), (866, 383, 62, 491), (867, 364, 22, 482), (868, 283, 7, 483), (869, 339, 47, 494), (870, 375, 63, 490), (871, 300, 29, 485), (872, 344, 54, 497), (873, 362, 14, 488), (874, 333, 39, 499), (875, 349, 61, 500), (876, 294, 21, 492), (877, 360, 6, 493), (878, 338, 46, 503), (879, 327, 32, 495), (880, 299, 28, 496), (881, 288, 13, 498), (882, 343, 53, 506), (883, 332, 38, 507), (884, 293, 20, 501), (885, 382, 60, 509), (886, 282, 5, 502), (887, 337, 45, 511), (888, 298, 27, 504), (889, 287, 12, 505), (890, 380, 52, 275), (891, 331, 37, 357), (892, 348, 59, 272), (893, 292, 19, 508), (894, 281, 4, 510), (895, 378, 44, 355), (896, 598, 194, 609), (897, 578, 173, 611), (898, 556, 219, 613), (899, 571, 163, 615), (900, 591, 203, 617), (901, 606, 188, 619), (902, 549, 202, 616), (903, 586, 183, 622), (904, 564, 208, 624), (905, 599, 191, 626), (906, 579, 174, 610), (907, 557, 217, 629), (908, 572, 165, 631), (909, 592, 201, 620), (910, 607, 190, 633), (911, 587, 185, 635), (912, 550, 198, 637), (913, 565, 207, 623), (914, 600, 164, 614), (915, 580, 175, 627), (916, 558, 216, 628), (917, 573, 166, 630), (918, 593, 200, 632), (919, 551, 193, 608), (920, 588, 186, 634), (921, 566, 205, 646), (922, 601, 168, 648), (923, 544, 222, 650), (924, 581, 177, 652), (925, 559, 215, 640), (926, 594, 199, 642), (927, 574, 167, 641), (928, 552, 192, 643), (929, 589, 187, 644), (930, 567, 204, 645), (931, 602, 172, 655), (932, 545, 218, 612), (933, 582, 178, 651), (934, 560, 213, 658), (935, 575, 169, 647), (936, 595, 197, 636), (937, 553, 223, 654), (938, 590, 189, 618), (939, 568, 160, 625), (940, 603, 176, 639), (941, 546, 214, 653), (942, 583, 179, 656), (943, 561, 212, 657), (944, 596, 196, 660), (945, 576, 170, 659), (946, 554, 221, 649), (947, 569, 161, 661), (948, 604, 180, 662), (949, 547, 210, 670), (950, 584, 181, 668), (951, 562, 211, 663), (952, 597, 195, 664), (953, 577, 171, 665), (954, 555, 220, 666), (955, 570, 162, 667), (956, 605, 184, 621), (957, 548, 206, 638), (958, 585, 182, 671), (959, 563, 209, 669), (124, 963, 672, 476), (123, 966, 676, 475), (122, 970, 680, 474), (114, 972, 682, 466), (118, 988, 688, 470), (97, 984, 691, 449), (100, 969, 679, 452), (96, 989, 698, 448), (119, 991, 700, 471), (101, 960, 675, 453), (103, 987, 697, 455), (105, 979, 702, 457), (106, 975, 685, 458), (110, 982, 687, 462), (120, 978, 693, 472), (102, 985, 695, 454), (992, 728, 235, 737), (993, 707, 242, 739), (994, 718, 248, 741), (995, 727, 236, 742), (996, 705, 250, 744), (997, 716, 251, 745), (998, 735, 226, 747), (999, 725, 239, 749), (1000, 714, 253, 751), (1001, 733, 228, 753), (1002, 723, 241, 738), (1003, 712, 224, 756), (1004, 731, 231, 758), (1005, 721, 244, 760), (1006, 710, 230, 757), (1007, 729, 233, 763), (1008, 708, 238, 748), (1009, 719, 247, 740), (1010, 706, 246, 765), (1011, 717, 249, 743), (1012, 726, 237, 764), (1013, 704, 254, 767), (1014, 715, 252, 750), (1015, 734, 227, 752), (1016, 724, 240, 754), (1017, 713, 255, 755), (1018, 732, 229, 761), (1019, 722, 243, 759), (1020, 711, 225, 746), (1021, 730, 232, 762), (1022, 720, 245, 766), (1023, 709, 234, 736), (254, 704, 253, 714, 252, 715, 251, 716, 250, 705, 249, 717, 248, 718, 247, 719, 246, 706, 245, 720, 244, 721, 243, 722, 242, 707, 241, 723, 240, 724, 239, 725, 238, 708, 237, 726, 236, 727, 235, 728, 234, 709, 233, 729, 232, 730, 231, 731, 230, 710, 229, 732, 228, 733, 227, 734, 226, 735, 225, 711, 224, 712, 255, 713), (485, 29, 366, 768), (977, 485, 768, 703), (703, 768, 350, 984), (482, 22, 295, 769), (979, 482, 769, 702), (702, 769, 351, 983), (260, 1, 279, 770), (965, 260, 770, 701), (701, 770, 269, 986), (353, 57, 381, 771), (70, 353, 771, 390), (390, 771, 256, 71), (264, 35, 329, 772), (92, 264, 772, 412), (412, 772, 352, 93), (258, 8, 285, 773), (991, 258, 773, 700), (700, 773, 265, 988), (267, 43, 335, 774), (84, 267, 774, 404), (404, 774, 259, 85), (261, 16, 291, 775), (990, 261, 775, 699), (699, 775, 356, 982), (263, 31, 302, 776), (989, 263, 776, 698), (698, 776, 262, 964), (274, 51, 341, 777), (76, 274, 777, 396), (396, 777, 354, 77), (266, 24, 297, 778), (987, 266, 778, 697), (697, 778, 278, 985), (269, 2, 280, 779), (986, 269, 779, 696), (696, 779, 268, 963), (272, 59, 347, 780), (68, 272, 780, 388), (388, 780, 271, 69), (275, 52, 342, 781), (75, 275, 781, 395), (395, 781, 274, 76), (278, 25, 365, 782), (985, 278, 782, 695), (695, 782, 277, 960), (540, 136, 368, 783), (8, 540, 783, 285), (285, 783, 537, 9), (539, 151, 317, 784), (23, 539, 784, 296), (296, 784, 534, 24), (532, 141, 307, 785), (13, 532, 785, 362), (362, 785, 543, 14), (536, 139, 326, 786), (11, 536, 786, 287), (287, 786, 531, 12), (528, 154, 315, 787), (26, 528, 787, 298), (298, 787, 529, 27), (516, 149, 305, 788), (21, 516, 788, 364), (364, 788, 538, 22), (543, 142, 324, 789), (14, 543, 789, 289), (289, 789, 525, 15), (530, 156, 313, 790), (28, 530, 790, 300), (300, 790, 542, 29), (542, 157, 303, 791), (29, 542, 791, 366), (366, 791, 521, 30), (526, 144, 322, 792), (16, 526, 792, 291), (291, 792, 533, 17), (524, 130, 373, 793), (2, 524, 793, 280), (280, 793, 517, 3), (522, 159, 311, 794), (31, 522, 794, 302), (302, 794, 541, 0), (520, 147, 320, 795), (19, 520, 795, 293), (293, 795, 515, 20), (518, 132, 371, 796), (4, 518, 796, 282), (282, 796, 512, 5), (541, 128, 310, 797), (0, 541, 797, 359), (359, 797, 523, 1), (352, 34, 328, 798), (93, 352, 798, 413), (413, 798, 486, 94), (257, 49, 379, 799), (78, 257, 799, 398), (398, 799, 484, 79), (514, 135, 369, 800), (7, 514, 800, 284), (284, 800, 540, 8), (488, 14, 289, 801), (976, 488, 801, 694), (694, 801, 480, 980), (447, 64, 384, 802), (127, 447, 802, 448), (448, 802, 416, 96), (416, 65, 385, 803), (96, 416, 803, 449), (449, 803, 417, 97), (417, 66, 386, 804), (97, 417, 804, 450), (450, 804, 418, 98), (418, 67, 387, 805), (98, 418, 805, 451), (451, 805, 419, 99), (419, 68, 388, 806), (99, 419, 806, 452), (452, 806, 420, 100), (420, 69, 389, 807), (100, 420, 807, 453), (453, 807, 421, 101), (421, 70, 390, 808), (101, 421, 808, 454), (454, 808, 422, 102), (422, 71, 391, 809), (102, 422, 809, 455), (455, 809, 423, 103), (423, 72, 392, 810), (103, 423, 810, 456), (456, 810, 424, 104), (424, 73, 393, 811), (104, 424, 811, 457), (457, 811, 425, 105), (425, 74, 394, 812), (105, 425, 812, 458), (458, 812, 426, 106), (426, 75, 395, 813), (106, 426, 813, 459), (459, 813, 427, 107), (427, 76, 396, 814), (107, 427, 814, 460), (460, 814, 428, 108), (428, 77, 397, 815), (108, 428, 815, 461), (461, 815, 429, 109), (429, 78, 398, 816), (109, 429, 816, 462), (462, 816, 430, 110), (430, 79, 399, 817), (110, 430, 817, 463), (463, 817, 431, 111), (431, 80, 400, 818), (111, 431, 818, 464), (464, 818, 432, 112), (432, 81, 401, 819), (112, 432, 819, 465), (465, 819, 433, 113), (433, 82, 402, 820), (113, 433, 820, 466), (466, 820, 434, 114), (434, 83, 403, 821), (114, 434, 821, 467), (467, 821, 435, 115), (435, 84, 404, 822), (115, 435, 822, 468), (468, 822, 436, 116), (436, 85, 405, 823), (116, 436, 823, 469), (469, 823, 437, 117), (437, 86, 406, 824), (117, 437, 824, 470), (470, 824, 438, 118), (438, 87, 407, 825), (118, 438, 825, 471), (471, 825, 439, 119), (439, 88, 408, 826), (119, 439, 826, 472), (472, 826, 440, 120), (440, 89, 409, 827), (120, 440, 827, 473), (473, 827, 441, 121), (441, 90, 410, 828), (121, 441, 828, 474), (474, 828, 442, 122), (442, 91, 411, 829), (122, 442, 829, 475), (475, 829, 443, 123), (443, 92, 412, 830), (123, 443, 830, 476), (476, 830, 444, 124), (444, 93, 413, 831), (124, 444, 831, 477), (477, 831, 445, 125), (446, 95, 414, 832), (126, 446, 832, 478), (478, 832, 447, 127), (445, 94, 415, 833), (125, 445, 833, 479), (479, 833, 446, 126), (481, 41, 377, 834), (86, 481, 834, 406), (406, 834, 489, 87), (483, 7, 284, 835), (978, 483, 835, 693), (693, 835, 258, 991), (259, 42, 334, 836), (85, 259, 836, 405), (405, 836, 481, 86), (480, 15, 290, 837), (980, 480, 837, 692), (692, 837, 261, 990), (350, 30, 301, 838), (984, 350, 838, 691), (691, 838, 263, 989), (354, 50, 340, 839), (77, 354, 839, 397), (397, 839, 257, 78), (351, 23, 296, 840), (983, 351, 840, 690), (690, 840, 266, 987), (262, 0, 359, 841), (964, 262, 841, 689), (689, 841, 260, 965), (271, 58, 346, 842), (69, 271, 842, 389), (389, 842, 353, 70), (273, 36, 330, 843), (91, 273, 843, 411), (411, 843, 264, 92), (265, 9, 361, 844), (988, 265, 844, 688), (688, 844, 358, 981), (355, 44, 336, 845), (83, 355, 845, 403), (403, 845, 267, 84), (356, 17, 363, 846), (982, 356, 846, 687), (687, 846, 270, 962), (357, 37, 376, 847), (90, 357, 847, 410), (410, 847, 273, 91), (358, 10, 286, 848), (981, 358, 848, 686), (686, 848, 276, 961), (538, 150, 318, 849), (22, 538, 849, 295), (295, 849, 539, 23), (537, 137, 308, 850), (9, 537, 850, 361), (361, 850, 535, 10), (535, 138, 367, 851), (10, 535, 851, 286), (286, 851, 536, 11), (534, 152, 316, 852), (24, 534, 852, 297), (297, 852, 527, 25), (533, 145, 306, 853), (17, 533, 853, 363), (363, 853, 519, 18), (531, 140, 325, 854), (12, 531, 854, 288), (288, 854, 532, 13), (529, 155, 314, 855), (27, 529, 855, 299), (299, 855, 530, 28), (527, 153, 304, 856), (25, 527, 856, 365), (365, 856, 528, 26), (525, 143, 323, 857), (15, 525, 857, 290), (290, 857, 526, 16), (523, 129, 374, 858), (1, 523, 858, 279), (279, 858, 524, 2), (521, 158, 312, 859), (30, 521, 859, 301), (301, 859, 522, 31), (519, 146, 321, 860), (18, 519, 860, 292), (292, 860, 520, 19), (517, 131, 372, 861), (3, 517, 861, 281), (281, 861, 518, 4), (515, 148, 319, 862), (20, 515, 862, 294), (294, 862, 516, 21), (513, 134, 370, 863), (6, 513, 863, 283), (283, 863, 514, 7), (256, 56, 345, 864), (71, 256, 864, 391), (391, 864, 487, 72), (512, 133, 309, 865), (5, 512, 865, 360), (360, 865, 513, 6), (490, 63, 383, 866), (64, 490, 866, 384), (384, 866, 491, 65), (492, 21, 364, 867), (975, 492, 867, 685), (685, 867, 482, 979), (493, 6, 283, 868), (974, 493, 868, 684), (684, 868, 483, 978), (484, 48, 339, 869), (79, 484, 869, 399), (399, 869, 494, 80), (495, 32, 375, 870), (95, 495, 870, 414), (414, 870, 490, 64), (496, 28, 300, 871), (973, 496, 871, 683), (683, 871, 485, 977), (487, 55, 344, 872), (72, 487, 872, 392), (392, 872, 497, 73), (498, 13, 362, 873), (972, 498, 873, 682), (682, 873, 488, 976), (489, 40, 333, 874), (87, 489, 874, 407), (407, 874, 499, 88), (491, 62, 349, 875), (65, 491, 875, 385), (385, 875, 500, 66), (501, 20, 294, 876), (971, 501, 876, 681), (681, 876, 492, 975), (502, 5, 360, 877), (970, 502, 877, 680), (680, 877, 493, 974), (494, 47, 338, 878), (80, 494, 878, 400), (400, 878, 503, 81), (486, 33, 327, 879), (94, 486, 879, 415), (415, 879, 495, 95), (504, 27, 299, 880), (969, 504, 880, 679), (679, 880, 496, 973), (505, 12, 288, 881), (968, 505, 881, 678), (678, 881, 498, 972), (497, 54, 343, 882), (73, 497, 882, 393), (393, 882, 506, 74), (499, 39, 332, 883), (88, 499, 883, 408), (408, 883, 507, 89), (508, 19, 293, 884), (967, 508, 884, 677), (677, 884, 501, 971), (500, 61, 382, 885), (66, 500, 885, 386), (386, 885, 509, 67), (510, 4, 282, 886), (966, 510, 886, 676), (676, 886, 502, 970), (503, 46, 337, 887), (81, 503, 887, 401), (401, 887, 511, 82), (277, 26, 298, 888), (960, 277, 888, 675), (675, 888, 504, 969), (276, 11, 287, 889), (961, 276, 889, 674), (674, 889, 505, 968), (506, 53, 380, 890), (74, 506, 890, 394), (394, 890, 275, 75), (507, 38, 331, 891), (89, 507, 891, 409), (409, 891, 357, 90), (509, 60, 348, 892), (67, 509, 892, 387), (387, 892, 272, 68), (270, 18, 292, 893), (962, 270, 893, 673), (673, 893, 508, 967), (268, 3, 281, 894), (963, 268, 894, 672), (672, 894, 510, 966), (511, 45, 378, 895), (82, 511, 895, 402), (402, 895, 355, 83), (608, 193, 598, 896), (129, 608, 896, 374), (374, 896, 609, 130), (610, 174, 578, 897), (46, 610, 897, 337), (337, 897, 611, 45), (612, 218, 556, 898), (154, 612, 898, 315), (315, 898, 613, 155), (614, 164, 571, 899), (36, 614, 899, 330), (330, 899, 615, 35), (616, 202, 591, 900), (138, 616, 900, 367), (367, 900, 617, 139), (618, 189, 606, 901), (61, 618, 901, 382), (382, 901, 619, 60), (620, 201, 549, 902), (137, 620, 902, 308), (308, 902, 616, 138), (621, 184, 586, 903), (56, 621, 903, 345), (345, 903, 622, 55), (623, 207, 564, 904), (143, 623, 904, 323), (323, 904, 624, 144), (625, 160, 599, 905), (32, 625, 905, 375), (375, 905, 626, 63), (627, 175, 579, 906), (47, 627, 906, 338), (338, 906, 610, 46), (628, 216, 557, 907), (152, 628, 907, 316), (316, 907, 629, 153), (630, 166, 572, 908), (38, 630, 908, 331), (331, 908, 631, 37), (632, 200, 592, 909), (136, 632, 909, 368), (368, 909, 620, 137), (626, 191, 607, 910), (63, 626, 910, 383), (383, 910, 633, 62), (634, 186, 587, 911), (58, 634, 911, 346), (346, 911, 635, 57), (636, 197, 550, 912), (133, 636, 912, 309), (309, 912, 637, 134), (638, 206, 565, 913), (142, 638, 913, 324), (324, 913, 623, 143), (631, 165, 600, 914), (37, 631, 914, 376), (376, 914, 614, 36), (639, 176, 580, 915), (48, 639, 915, 339), (339, 915, 627, 47), (640, 215, 558, 916), (151, 640, 916, 317), (317, 916, 628, 152), (641, 167, 573, 917), (39, 641, 917, 332), (332, 917, 630, 38), (642, 199, 593, 918), (135, 642, 918, 369), (369, 918, 632, 136), (643, 192, 551, 919), (128, 643, 919, 310), (310, 919, 608, 129), (644, 187, 588, 920), (59, 644, 920, 347), (347, 920, 634, 58), (645, 204, 566, 921), (140, 645, 921, 325), (325, 921, 646, 141), (647, 169, 601, 922), (41, 647, 922, 377), (377, 922, 648, 40), (649, 221, 544, 923), (157, 649, 923, 303), (303, 923, 650, 158), (651, 178, 581, 924), (50, 651, 924, 340), (340, 924, 652, 49), (653, 214, 559, 925), (150, 653, 925, 318), (318, 925, 640, 151), (637, 198, 594, 926), (134, 637, 926, 370), (370, 926, 642, 135), (648, 168, 574, 927), (40, 648, 927, 333), (333, 927, 641, 39), (654, 223, 552, 928), (159, 654, 928, 311), (311, 928, 643, 128), (619, 188, 589, 929), (60, 619, 929, 348), (348, 929, 644, 59), (617, 203, 567, 930), (139, 617, 930, 326), (326, 930, 645, 140), (611, 173, 602, 931), (45, 611, 931, 378), (378, 931, 655, 44), (629, 217, 545, 932), (153, 629, 932, 304), (304, 932, 612, 154), (656, 179, 582, 933), (51, 656, 933, 341), (341, 933, 651, 50), (657, 212, 560, 934), (148, 657, 934, 319), (319, 934, 658, 149), (659, 170, 575, 935), (42, 659, 935, 334), (334, 935, 647, 41), (660, 196, 595, 936), (132, 660, 936, 371), (371, 936, 636, 133), (650, 222, 553, 937), (158, 650, 937, 312), (312, 937, 654, 159), (633, 190, 590, 938), (62, 633, 938, 349), (349, 938, 618, 61), (661, 161, 568, 939), (33, 661, 939, 327), (327, 939, 625, 32), (652, 177, 603, 940), (49, 652, 940, 379), (379, 940, 639, 48), (658, 213, 546, 941), (149, 658, 941, 305), (305, 941, 653, 150), (662, 180, 583, 942), (52, 662, 942, 342), (342, 942, 656, 51), (663, 211, 561, 943), (147, 663, 943, 320), (320, 943, 657, 148), (664, 195, 596, 944), (131, 664, 944, 372), (372, 944, 660, 132), (665, 171, 576, 945), (43, 665, 945, 335), (335, 945, 659, 42), (666, 220, 554, 946), (156, 666, 946, 313), (313, 946, 649, 157), (667, 162, 569, 947), (34, 667, 947, 328), (328, 947, 661, 33), (668, 181, 604, 948), (53, 668, 948, 380), (380, 948, 662, 52), (669, 209, 547, 949), (145, 669, 949, 306), (306, 949, 670, 146), (671, 182, 584, 950), (54, 671, 950, 343), (343, 950, 668, 53), (670, 210, 562, 951), (146, 670, 951, 321), (321, 951, 663, 147), (609, 194, 597, 952), (130, 609, 952, 373), (373, 952, 664, 131), (655, 172, 577, 953), (44, 655, 953, 336), (336, 953, 665, 43), (613, 219, 555, 954), (155, 613, 954, 314), (314, 954, 666, 156), (615, 163, 570, 955), (35, 615, 955, 329), (329, 955, 667, 34), (635, 185, 605, 956), (57, 635, 956, 381), (381, 956, 621, 56), (646, 205, 548, 957), (141, 646, 957, 307), (307, 957, 638, 142), (622, 183, 585, 958), (55, 622, 958, 344), (344, 958, 671, 54), (624, 208, 563, 959), (144, 624, 959, 322), (322, 959, 669, 145), (109, 962, 673, 461), (453, 675, 969, 100), (116, 961, 674, 468), (108, 967, 677, 460), (452, 679, 973, 99), (115, 968, 678, 467), (107, 971, 681, 459), (99, 973, 683, 451), (458, 685, 979, 105), (121, 974, 684, 473), (462, 687, 962, 109), (117, 981, 686, 469), (127, 964, 689, 478), (449, 691, 989, 96), (104, 983, 690, 456), (472, 693, 991, 119), (112, 980, 692, 464), (454, 695, 960, 101), (113, 976, 694, 465), (456, 690, 987, 103), (455, 697, 985, 102), (125, 986, 696, 477), (467, 678, 972, 114), (476, 672, 966, 123), (461, 673, 967, 108), (111, 990, 699, 463), (126, 965, 701, 479), (471, 700, 988, 118), (479, 701, 986, 125), (466, 682, 976, 113), (451, 683, 977, 98), (468, 674, 968, 115), (477, 696, 963, 124), (448, 698, 964, 127), (463, 699, 982, 110), (475, 676, 970, 122), (460, 677, 971, 107), (98, 977, 703, 450), (474, 680, 974, 121), (459, 681, 975, 106), (473, 684, 978, 120), (457, 702, 983, 104), (450, 703, 984, 97), (469, 686, 961, 116), (464, 692, 990, 111), (470, 688, 981, 117), (478, 689, 965, 126), (465, 694, 980, 112), (736, 234, 728, 992), (202, 736, 992, 591), (591, 992, 737, 203), (738, 241, 707, 993), (209, 738, 993, 547), (547, 993, 739, 210), (740, 247, 718, 994), (215, 740, 994, 558), (558, 994, 741, 216), (737, 235, 727, 995), (203, 737, 995, 567), (567, 995, 742, 204), (743, 249, 705, 996), (217, 743, 996, 545), (545, 996, 744, 218), (744, 250, 716, 997), (218, 744, 997, 556), (556, 997, 745, 219), (746, 225, 735, 998), (193, 746, 998, 598), (598, 998, 747, 194), (748, 238, 725, 999), (206, 748, 999, 565), (565, 999, 749, 207), (750, 252, 714, 1000), (220, 750, 1000, 554), (554, 1000, 751, 221), (752, 227, 733, 1001), (195, 752, 1001, 596), (596, 1001, 753, 196), (754, 240, 723, 1002), (208, 754, 1002, 563), (563, 1002, 738, 209), (755, 255, 712, 1003), (223, 755, 1003, 552), (552, 1003, 756, 192), (757, 230, 731, 1004), (198, 757, 1004, 594), (594, 1004, 758, 199), (759, 243, 721, 1005), (211, 759, 1005, 561), (561, 1005, 760, 212), (761, 229, 710, 1006), (197, 761, 1006, 550), (550, 1006, 757, 198), (762, 232, 729, 1007), (200, 762, 1007, 592), (592, 1007, 763, 201), (764, 237, 708, 1008), (205, 764, 1008, 548), (548, 1008, 748, 206), (765, 246, 719, 1009), (214, 765, 1009, 559), (559, 1009, 740, 215), (766, 245, 706, 1010), (213, 766, 1010, 546), (546, 1010, 765, 214), (741, 248, 717, 1011), (216, 741, 1011, 557), (557, 1011, 743, 217), (742, 236, 726, 1012), (204, 742, 1012, 566), (566, 1012, 764, 205), (751, 253, 704, 1013), (221, 751, 1013, 544), (544, 1013, 767, 222), (745, 251, 715, 1014), (219, 745, 1014, 555), (555, 1014, 750, 220), (747, 226, 734, 1015), (194, 747, 1015, 597), (597, 1015, 752, 195), (749, 239, 724, 1016), (207, 749, 1016, 564), (564, 1016, 754, 208), (767, 254, 713, 1017), (222, 767, 1017, 553), (553, 1017, 755, 223), (753, 228, 732, 1018), (196, 753, 1018, 595), (595, 1018, 761, 197), (739, 242, 722, 1019), (210, 739, 1019, 562), (562, 1019, 759, 211), (756, 224, 711, 1020), (192, 756, 1020, 551), (551, 1020, 746, 193), (758, 231, 730, 1021), (199, 758, 1021, 593), (593, 1021, 762, 200), (760, 244, 720, 1022), (212, 760, 1022, 560), (560, 1022, 766, 213), (763, 233, 709, 1023), (201, 763, 1023, 549), (549, 1023, 736, 202), (568, 161, 569, 162, 570, 163, 571, 164, 600, 165, 572, 166, 573, 167, 574, 168, 601, 169, 575, 170, 576, 171, 577, 172, 602, 173, 578, 174, 579, 175, 580, 176, 603, 177, 581, 178, 582, 179, 583, 180, 604, 181, 584, 182, 585, 183, 586, 184, 605, 185, 587, 186, 588, 187, 589, 188, 606, 189, 590, 190, 607, 191, 599, 160)])
me_cylinder.polygons.foreach_set('use_smooth', [True] * 962)
me_cylinder.materials.append(mat_pocelain)
me_cylinder.use_remesh_preserve_volume = False
me_cylinder.use_remesh_preserve_attributes = False
me_cylinder.use_mirror_vertex_groups = False
me_cylinder.update()

# ---- objects
ob_cylinder = bpy.data.objects.new('Cylinder', me_cylinder)

# ---- transforms, parenting, visibility, modifiers, constraints
ob_cylinder.location = (0.0, 0.0, 0.0)
ob_cylinder.lineart.crease_threshold = 0.0
_m = ob_cylinder.modifiers.new('EdgeSplit', 'EDGE_SPLIT')
_m.split_angle = 0.7679

# ---- collection membership
col_collection_1.objects.link(ob_cylinder)

# ---- scene / render settings (as saved in the file)
scene.frame_start = 1; scene.frame_end = 250; scene.frame_set(1)
scene.render.engine = 'BLENDER_EEVEE_NEXT'
scene.render.resolution_percentage = 50
scene.render.dither_intensity = 0.0
scene.cycles.use_denoising = False
scene.cycles.samples = 10
scene.cycles.sampling_pattern = 'TABULATED_SOBOL'
scene.cycles.light_sampling_threshold = 0.0
scene.cycles.use_adaptive_sampling = False
scene.cycles.use_light_tree = False
scene.cycles.blur_glossy = 0.0
scene.cycles.volume_bounces = 1
scene.cycles.pixel_filter_type = 'GAUSSIAN'
scene.cycles.sample_clamp_indirect = 0.0
scene.view_settings.view_transform = 'Standard'
bpy.context.view_layer.update()

# ---- added for rendering (the .blend has no active camera and no usable light): camera, sun
cam_auto = bpy.data.cameras.new('AutoCamera')
cam_auto.lens = 50.0
cam_auto.sensor_width = 36.0
cam_auto.clip_end = 1000.0
ob_auto_camera = bpy.data.objects.new('AutoCamera', cam_auto)
scene.collection.objects.link(ob_auto_camera)
ob_auto_camera.location = (0.969574, -1.16349, 0.795384)
ob_auto_camera.rotation_euler = (1.09748, -7.21219e-08, 0.694738)
scene.camera = ob_auto_camera
light_auto_sun = bpy.data.lights.new('AutoSun', 'SUN')
light_auto_sun.energy = 3.0
light_auto_sun.angle = 0.0523599
ob_auto_sun = bpy.data.objects.new('AutoSun', light_auto_sun)
scene.collection.objects.link(ob_auto_sun)
ob_auto_sun.rotation_euler = (0.872665, 0.174533, 0.523599)
bpy.context.view_layer.update()
